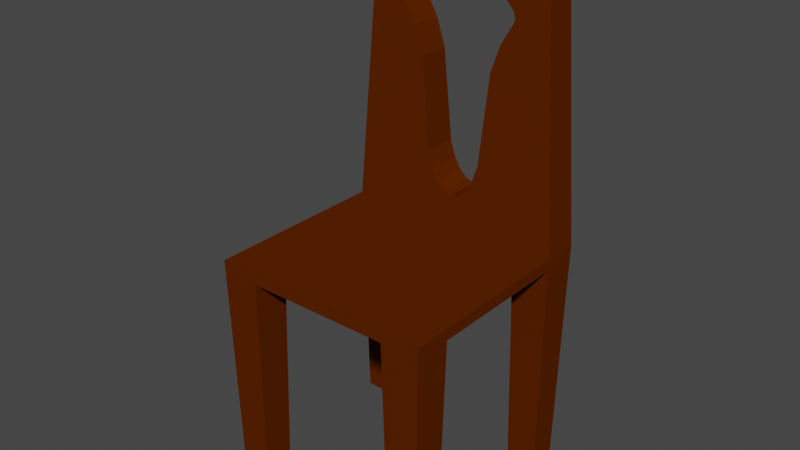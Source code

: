 # Source: Chair.blend  (saved by Blender 2.83.19; exported with 4.5.12 LTS)
import bpy
from mathutils import Matrix  # noqa: F401  (used for matrix-valued properties, if any)

bpy.ops.wm.read_factory_settings(use_empty=True)
scene = bpy.context.scene
scene.name = 'Scene'

# ---- collections
col_collection = bpy.data.collections.new('Collection'); scene.collection.children.link(col_collection)

# ---- materials (node trees are filled in below, after node groups)
mat_material = bpy.data.materials.new('Material')
mat_material.alpha_threshold = 0.0
mat_material.use_transparent_shadow = False
mat_material.diffuse_color = (0.0999, 0.0185, 0.0, 1.0)
mat_material.roughness = 0.6
mat_material.specular_intensity = 1.0
mat_material.line_color = (0.0, 0.0, 0.0, 1.0)

# ---- material node trees

# ---- world
world_world = bpy.data.worlds.new('World'); scene.world = world_world
world_world.use_nodes = True; world_world.node_tree.nodes.clear()
_N = world_world.node_tree.nodes; _L = world_world.node_tree.links
n0 = _N.new('ShaderNodeOutputWorld'); n0.name = 'World Output'; n0.location = (300, 300)
n1 = _N.new('ShaderNodeBackground'); n1.name = 'Background'; n1.location = (10, 300)
n1.inputs[0].default_value = (0.05088, 0.05088, 0.05088, 1.0)
_L.new(n1.outputs[0], n0.inputs[0])
n0.is_active_output = True
world_world.color = (0.05088, 0.05088, 0.05088)
world_world.use_sun_shadow = False
world_world.sun_shadow_jitter_overblur = 0.0

# ---- meshes
me_leg1 = bpy.data.meshes.new('Leg1')
me_leg1.from_pydata([(-19.3, 17.2, -33.92), (-13.0, 17.87, 6.08), (-13.7, 17.2, -33.92), (-20.0, 11.2, 6.08), (-19.3, 11.87, -33.92), (-13.7, 11.87, -33.92), (-13.0, 11.2, 6.08), (-19.97, 17.83, 6.08)], [], [(0, 7, 1, 2), (5, 2, 1, 6), (5, 6, 3, 4), (3, 7, 0, 4), (0, 2, 5, 4)])
_uv = me_leg1.uv_layers.new(name='UVMap')
_uv.uv.foreach_set('vector', [0.375, 0.75, 0.6131, 0.75, 0.625, 0.7063, 0.375, 0.7063, 0.0, 0.0, 0.0, 0.0, 0.0, 0.0, 0.0, 0.0, 0.0, 0.0, 0.0, 0.0, 0.0, 0.0, 0.0, 0.0, 0.0, 0.0, 0.6131, 0.75, 0.375, 0.75, 0.375, 0.7917, 0.375, 0.75, 0.375, 0.7063, 0.3333, 0.7063, 0.3333, 0.75])
me_leg1.materials.append(mat_material)
me_leg1.use_remesh_preserve_volume = False
me_leg1.use_remesh_preserve_attributes = False
me_leg1.use_mirror_vertex_groups = False
me_leg1.update()
me_back = bpy.data.meshes.new('Back')
me_back.from_pydata([(-13.0, 17.87, 6.08), (13.0, 17.87, 6.08), (20.0, 17.87, 8.08), (-20.0, 17.87, 8.08), (20.0, 11.2, 8.08), (-20.0, 11.2, 8.08), (16.0, 17.42, 60.08), (-16.0, 17.42, 60.08), (-16.0, 12.09, 60.08), (16.0, 12.09, 60.08), (9.744, 17.51, 47.79), (10.55, 17.52, 46.76), (10.79, 17.53, 45.9), (10.59, 17.54, 45.06), (8.396, 17.57, 41.31), (6.749, 17.61, 36.43), (5.111, 17.76, 20.05), (4.125, 17.79, 17.13), (2.889, 17.8, 15.05), (1.486, 17.82, 13.8), (0.0, 17.82, 13.38), (-9.744, 17.51, 47.79), (-10.55, 17.52, 46.76), (-10.79, 17.53, 45.9), (-10.59, 17.54, 45.06), (-8.396, 17.57, 41.31), (-6.749, 17.61, 36.43), (-5.111, 17.76, 20.05), (-4.125, 17.79, 17.13), (-2.889, 17.8, 15.05), (-1.486, 17.82, 13.8), (-1.963, 17.46, 54.38), (0.0, 17.43, 57.2), (1.963, 17.46, 54.38), (9.744, 11.91, 47.79), (10.55, 11.89, 46.76), (10.79, 11.87, 45.9), (10.59, 11.86, 45.06), (8.396, 11.79, 41.31), (6.749, 11.7, 36.43), (5.111, 11.41, 20.05), (4.125, 11.36, 17.13), (2.889, 11.32, 15.05), (1.486, 11.3, 13.8), (0.0, 11.29, 13.38), (-9.744, 11.91, 47.79), (-10.55, 11.89, 46.76), (-10.79, 11.87, 45.9), (-10.59, 11.86, 45.06), (-8.396, 11.79, 41.31), (-6.749, 11.7, 36.43), (-5.111, 11.41, 20.05), (-4.125, 11.36, 17.13), (-2.889, 11.32, 15.05), (-1.486, 11.3, 13.8), (0.0, 12.07, 57.2), (1.963, 12.02, 54.38), (-1.963, 12.02, 54.38)], [], [(39, 15, 16, 40), (11, 10, 33, 32, 6, 2, 1, 16, 15, 14, 13, 12), (51, 52, 28, 27), (45, 46, 22, 21), (10, 34, 56, 33), (8, 9, 6, 7), (36, 12, 13, 37), (14, 38, 37, 13), (55, 57, 31, 32), (34, 35, 36, 4, 9, 8, 55, 56), (54, 44, 20, 30), (15, 39, 38, 14), (34, 10, 11, 35), (48, 49, 25, 24), (21, 31, 57, 45), (43, 19, 20, 44), (8, 7, 3, 5), (49, 50, 26, 25), (53, 54, 30, 29), (17, 41, 40, 16), (46, 45, 57, 55, 8, 5, 4, 36, 37, 38, 39, 40, 41, 42, 43, 44, 54, 53, 52, 51, 50, 49, 48, 47), (19, 43, 42, 18), (55, 32, 33, 56), (9, 4, 2, 6), (41, 17, 18, 42), (46, 47, 23, 22), (20, 19, 18, 17, 16, 1, 0, 3, 7, 6, 32, 31, 21, 22, 23, 24, 25, 26, 27, 28, 29, 30), (35, 11, 12, 36), (50, 51, 27, 26), (47, 48, 24, 23), (29, 28, 52, 53)])
_uv = me_back.uv_layers.new(name='UVMap')
_uv.uv.foreach_set('vector', [0.0, 0.0, 0.0, 0.0, 0.0, 0.0, 0.0, 0.0, 0.0, 0.0, 0.0, 0.0, 0.0, 0.0, 0.0, 0.0, 0.625, 0.75, 0.625, 0.75, 0.0, 0.0, 0.0, 0.0, 0.0, 0.0, 0.0, 0.0, 0.0, 0.0, 0.0, 0.0, 0.0, 0.0, 0.0, 0.0, 0.0, 0.0, 0.0, 0.0, 0.0, 0.0, 0.0, 0.0, 0.0, 0.0, 0.0, 0.0, 0.0, 0.0, 0.0, 0.0, 0.0, 0.0, 0.0, 0.0, 0.0, 0.0, 0.0, 0.0, 0.625, 0.75, 0.625, 0.75, 0.0, 0.0, 0.0, 0.0, 0.0, 0.0, 0.0, 0.0, 0.0, 0.0, 0.0, 0.0, 0.0, 0.0, 0.0, 0.0, 0.0, 0.0, 0.0, 0.0, 0.0, 0.0, 0.0, 0.0, 0.0, 0.0, 0.0, 0.0, 0.0, 0.0, 0.0, 0.0, 0.0, 0.0, 0.0, 0.0, 0.0, 0.0, 0.0, 0.0, 0.0, 0.0, 0.0, 0.0, 0.0, 0.0, 0.0, 0.0, 0.0, 0.0, 0.0, 0.0, 0.0, 0.0, 0.0, 0.0, 0.0, 0.0, 0.0, 0.0, 0.0, 0.0, 0.0, 0.0, 0.0, 0.0, 0.0, 0.0, 0.0, 0.0, 0.0, 0.0, 0.0, 0.0, 0.0, 0.0, 0.0, 0.0, 0.0, 0.0, 0.0, 0.0, 0.0, 0.0, 0.0, 0.0, 0.0, 0.0, 0.625, 0.7917, 0.625, 0.75, 0.625, 0.75, 0.625, 0.7917, 0.0, 0.0, 0.0, 0.0, 0.0, 0.0, 0.0, 0.0, 0.0, 0.0, 0.0, 0.0, 0.0, 0.0, 0.0, 0.0, 0.0, 0.0, 0.0, 0.0, 0.0, 0.0, 0.0, 0.0, 0.0, 0.0, 0.0, 0.0, 0.0, 0.0, 0.0, 0.0, 0.0, 0.0, 0.0, 0.0, 0.0, 0.0, 0.0, 0.0, 0.0, 0.0, 0.0, 0.0, 0.0, 0.0, 0.0, 0.0, 0.0, 0.0, 0.0, 0.0, 0.0, 0.0, 0.0, 0.0, 0.0, 0.0, 0.0, 0.0, 0.0, 0.0, 0.0, 0.0, 0.0, 0.0, 0.0, 0.0, 0.0, 0.0, 0.0, 0.0, 0.0, 0.0, 0.0, 0.0, 0.0, 0.0, 0.0, 0.0, 0.0, 0.0, 0.0, 0.0, 0.0, 0.0, 0.0, 0.0, 0.625, 0.7917, 0.0, 0.0, 0.625, 0.75, 0.625, 0.75, 0.0, 0.0, 0.0, 0.0, 0.0, 0.0, 0.0, 0.0, 0.0, 0.0, 0.0, 0.0, 0.0, 0.0, 0.0, 0.0, 0.0, 0.0, 0.0, 0.0, 0.0, 0.0, 0.0, 0.0, 0.0, 0.0, 0.0, 0.0, 0.625, 0.7063, 0.625, 0.75, 0.625, 0.75, 0.625, 0.75, 0.0, 0.0, 0.0, 0.0, 0.0, 0.0, 0.0, 0.0, 0.0, 0.0, 0.0, 0.0, 0.0, 0.0, 0.0, 0.0, 0.0, 0.0, 0.0, 0.0, 0.0, 0.0, 0.0, 0.0, 0.0, 0.0, 0.0, 0.0, 0.0, 0.0, 0.0, 0.0, 0.0, 0.0, 0.0, 0.0, 0.0, 0.0, 0.0, 0.0, 0.0, 0.0, 0.0, 0.0, 0.0, 0.0, 0.0, 0.0, 0.0, 0.0, 0.0, 0.0, 0.0, 0.0, 0.0, 0.0])
me_back.materials.append(mat_material)
me_back.use_remesh_preserve_volume = False
me_back.use_remesh_preserve_attributes = False
me_back.use_mirror_vertex_groups = False
me_back.update()
me_seat = bpy.data.meshes.new('Seat')
me_seat.from_pydata([(-13.0, 17.87, 6.08), (-13.0, -22.13, 6.08), (13.0, 17.87, 6.08), (13.0, -22.13, 6.08), (-20.0, 11.2, 6.08), (-20.0, -15.47, 6.08), (20.0, 11.2, 6.08), (20.0, -15.47, 6.08), (-13.0, -15.47, 6.08), (-13.0, 11.2, 6.08), (13.0, -15.47, 6.08), (13.0, 11.2, 6.08), (20.0, -22.13, 8.08), (20.0, 17.87, 8.08), (-20.0, -22.13, 8.08), (-20.0, 17.87, 8.08), (20.0, 11.2, 8.08), (-20.0, 11.2, 8.08), (19.97, 17.83, 6.08), (-19.97, -22.1, 6.08), (19.97, -22.1, 6.08), (-19.97, 17.83, 6.08)], [], [(7, 6, 18, 13, 16, 12, 20), (4, 9, 0, 2, 11, 6, 7, 10, 3, 1, 8, 5), (17, 14, 12, 16), (13, 18, 2), (14, 17, 15, 21, 4, 5, 19), (1, 3, 20, 12, 14, 19), (0, 21, 15)])
_uv = me_seat.uv_layers.new(name='UVMap')
_uv.uv.foreach_set('vector', [0.0, 0.0, 0.625, 0.7917, 0.6131, 0.75, 0.625, 0.75, 0.0, 0.0, 0.625, 1.0, 0.6131, 1.0, 0.0, 0.0, 0.0, 0.0, 0.0, 0.0, 0.0, 0.0, 0.0, 0.0, 0.0, 0.0, 0.0, 0.0, 0.0, 0.0, 0.0, 0.0, 0.0, 0.0, 0.0, 0.0, 0.0, 0.0, 0.0, 0.0, 0.625, 0.0, 0.625, 0.0, 0.0, 0.0, 0.625, 0.75, 0.6131, 0.75, 0.0, 0.0, 0.625, 1.0, 0.625, 0.7917, 0.625, 0.75, 0.6131, 0.75, 0.0, 0.0, 0.625, 0.9583, 0.6131, 1.0, 0.0, 0.0, 0.625, 0.04375, 0.6131, 0.0, 0.625, 0.0, 0.625, 0.0, 0.6131, 0.0, 0.625, 0.7063, 0.6131, 0.75, 0.625, 0.75])
me_seat.materials.append(mat_material)
me_seat.use_remesh_preserve_volume = False
me_seat.use_remesh_preserve_attributes = False
me_seat.use_mirror_vertex_groups = False
me_seat.update()
me_leg2 = bpy.data.meshes.new('Leg2')
me_leg2.from_pydata([(19.3, 17.2, -33.92), (19.3, 11.87, -33.92), (13.7, 17.2, -33.92), (20.0, 11.2, 6.08), (13.0, 17.87, 6.08), (13.7, 11.87, -33.92), (19.97, 17.83, 6.08), (13.0, 11.2, 6.08)], [], [(3, 7, 5, 1), (6, 3, 1, 0), (4, 6, 0, 2), (5, 7, 4, 2), (5, 2, 0, 1)])
_uv = me_leg2.uv_layers.new(name='UVMap')
_uv.uv.foreach_set('vector', [0.0, 0.0, 0.0, 0.0, 0.0, 0.0, 0.0, 0.0, 0.6131, 0.75, 0.625, 0.7917, 0.375, 0.7917, 0.375, 0.75, 0.0, 0.0, 0.6131, 0.75, 0.375, 0.75, 0.375, 0.7063, 0.0, 0.0, 0.0, 0.0, 0.0, 0.0, 0.0, 0.0, 0.3333, 0.7063, 0.375, 0.7063, 0.375, 0.75, 0.3333, 0.75])
me_leg2.materials.append(mat_material)
me_leg2.use_remesh_preserve_volume = False
me_leg2.use_remesh_preserve_attributes = False
me_leg2.use_mirror_vertex_groups = False
me_leg2.update()
me_leg3 = bpy.data.meshes.new('Leg3')
me_leg3.from_pydata([(-19.3, -21.47, -33.92), (-13.7, -21.47, -33.92), (-19.3, -16.13, -33.92), (-19.97, -22.1, 6.08), (-20.0, -15.47, 6.08), (-13.7, -16.13, -33.92), (-13.0, -22.13, 6.08), (-13.0, -15.47, 6.08)], [], [(0, 3, 4, 2), (7, 5, 2, 4), (6, 3, 0, 1), (1, 5, 7, 6), (0, 2, 5, 1)])
_uv = me_leg3.uv_layers.new(name='UVMap')
_uv.uv.foreach_set('vector', [0.375, 1.0, 0.6131, 1.0, 0.625, 0.9583, 0.375, 0.9583, 0.0, 0.0, 0.0, 0.0, 0.0, 0.0, 0.0, 0.0, 0.0, 0.0, 0.6131, 0.0, 0.375, 0.0, 0.375, 0.04375, 0.0, 0.0, 0.0, 0.0, 0.0, 0.0, 0.0, 0.0, 0.125, 0.75, 0.1667, 0.75, 0.1667, 0.7063, 0.125, 0.7063])
me_leg3.materials.append(mat_material)
me_leg3.use_remesh_preserve_volume = False
me_leg3.use_remesh_preserve_attributes = False
me_leg3.use_mirror_vertex_groups = False
me_leg3.update()
me_leg4 = bpy.data.meshes.new('Leg4')
me_leg4.from_pydata([(19.3, -21.47, -33.92), (13.7, -21.47, -33.92), (19.3, -16.13, -33.92), (19.97, -22.1, 6.08), (20.0, -15.47, 6.08), (13.7, -16.13, -33.92), (13.0, -22.13, 6.08), (13.0, -15.47, 6.08)], [], [(4, 3, 0, 2), (2, 5, 7, 4), (0, 3, 6, 1), (7, 5, 1, 6), (5, 2, 0, 1)])
_uv = me_leg4.uv_layers.new(name='UVMap')
_uv.uv.foreach_set('vector', [0.0, 0.0, 0.6131, 1.0, 0.375, 1.0, 0.375, 0.9583, 0.0, 0.0, 0.0, 0.0, 0.0, 0.0, 0.0, 0.0, 0.375, 0.0, 0.6131, 0.0, 0.625, 0.04375, 0.375, 0.04375, 0.0, 0.0, 0.0, 0.0, 0.0, 0.0, 0.0, 0.0, 0.1667, 0.7063, 0.1667, 0.75, 0.125, 0.75, 0.125, 0.7063])
me_leg4.materials.append(mat_material)
me_leg4.use_remesh_preserve_volume = False
me_leg4.use_remesh_preserve_attributes = False
me_leg4.use_mirror_vertex_groups = False
me_leg4.update()

# ---- objects
ob_leg1 = bpy.data.objects.new('Leg1', me_leg1)
ob_back = bpy.data.objects.new('Back', me_back)
ob_chair = bpy.data.objects.new('Chair', me_seat)
ob_leg2 = bpy.data.objects.new('Leg2', me_leg2)
ob_leg3 = bpy.data.objects.new('Leg3', me_leg3)
ob_leg4 = bpy.data.objects.new('Leg4', me_leg4)

# ---- transforms, parenting, visibility, modifiers, constraints
ob_leg1.parent = ob_chair
ob_leg1.matrix_parent_inverse = Matrix(((20.0, -0.0, 0.0, -0.0), (-0.0, 20.0, -0.0, 0.0), (0.0, -0.0, 20.0, -0.0), (-0.0, 0.0, -0.0, 1.0)))
ob_leg1.location = (0.0, 0.0, 0.0)
ob_leg1.scale = (0.05, 0.05, 0.05)
ob_leg1.lock_rotations_4d = False
ob_leg1.empty_display_type = 'ARROWS'
ob_leg1.lineart.crease_threshold = 0.0
ob_back.parent = ob_chair
ob_back.matrix_parent_inverse = Matrix(((20.0, -0.0, 0.0, -0.0), (-0.0, 20.0, -0.0, 0.0), (0.0, -0.0, 20.0, -0.0), (-0.0, 0.0, -0.0, 1.0)))
ob_back.location = (0.0, 0.0, 0.0)
ob_back.scale = (0.05, 0.05, 0.05)
ob_back.lock_rotations_4d = False
ob_back.empty_display_type = 'ARROWS'
ob_back.lineart.crease_threshold = 0.0
ob_chair.location = (0.0, 0.0, 0.0)
ob_chair.scale = (0.05, 0.05, 0.05)
ob_chair.lock_rotations_4d = False
ob_chair.empty_display_type = 'ARROWS'
ob_chair.lineart.crease_threshold = 0.0
ob_leg2.parent = ob_chair
ob_leg2.matrix_parent_inverse = Matrix(((20.0, -0.0, 0.0, -0.0), (-0.0, 20.0, -0.0, 0.0), (0.0, -0.0, 20.0, -0.0), (-0.0, 0.0, -0.0, 1.0)))
ob_leg2.location = (0.0, 0.0, 0.0)
ob_leg2.scale = (0.05, 0.05, 0.05)
ob_leg2.lock_rotations_4d = False
ob_leg2.empty_display_type = 'ARROWS'
ob_leg2.lineart.crease_threshold = 0.0
ob_leg3.parent = ob_chair
ob_leg3.matrix_parent_inverse = Matrix(((20.0, -0.0, 0.0, -0.0), (-0.0, 20.0, -0.0, 0.0), (0.0, -0.0, 20.0, -0.0), (-0.0, 0.0, -0.0, 1.0)))
ob_leg3.location = (0.0, 0.0, 0.0)
ob_leg3.scale = (0.05, 0.05, 0.05)
ob_leg3.lock_rotations_4d = False
ob_leg3.empty_display_type = 'ARROWS'
ob_leg3.lineart.crease_threshold = 0.0
ob_leg4.parent = ob_chair
ob_leg4.matrix_parent_inverse = Matrix(((20.0, -0.0, 0.0, -0.0), (-0.0, 20.0, -0.0, 0.0), (0.0, -0.0, 20.0, -0.0), (-0.0, 0.0, -0.0, 1.0)))
ob_leg4.location = (0.0, 0.0, 0.0)
ob_leg4.scale = (0.05, 0.05, 0.05)
ob_leg4.lock_rotations_4d = False
ob_leg4.empty_display_type = 'ARROWS'
ob_leg4.lineart.crease_threshold = 0.0

# ---- collection membership
col_collection.objects.link(ob_leg1)
col_collection.objects.link(ob_back)
col_collection.objects.link(ob_chair)
col_collection.objects.link(ob_leg2)
col_collection.objects.link(ob_leg3)
col_collection.objects.link(ob_leg4)

# ---- scene / render settings (as saved in the file)
scene.frame_start = 1; scene.frame_end = 250; scene.frame_set(1)
scene.render.engine = 'BLENDER_EEVEE_NEXT'
scene.cycles.use_denoising = False
scene.cycles.samples = 128
scene.cycles.sampling_pattern = 'TABULATED_SOBOL'
scene.cycles.use_adaptive_sampling = False
scene.cycles.use_light_tree = False
scene.view_settings.view_transform = 'Filmic'
bpy.context.view_layer.update()

# ---- added for rendering (the .blend has no active camera and no usable light): camera, sun
cam_auto = bpy.data.cameras.new('AutoCamera')
cam_auto.lens = 50.0
cam_auto.sensor_width = 36.0
cam_auto.clip_end = 1000.0
ob_auto_camera = bpy.data.objects.new('AutoCamera', cam_auto)
scene.collection.objects.link(ob_auto_camera)
ob_auto_camera.location = (5.07526, -6.19698, 4.71421)
ob_auto_camera.rotation_euler = (1.09748, -7.21219e-08, 0.694738)
scene.camera = ob_auto_camera
light_auto_sun = bpy.data.lights.new('AutoSun', 'SUN')
light_auto_sun.energy = 3.0
light_auto_sun.angle = 0.0523599
ob_auto_sun = bpy.data.objects.new('AutoSun', light_auto_sun)
scene.collection.objects.link(ob_auto_sun)
ob_auto_sun.rotation_euler = (0.872665, 0.174533, 0.523599)
bpy.context.view_layer.update()
